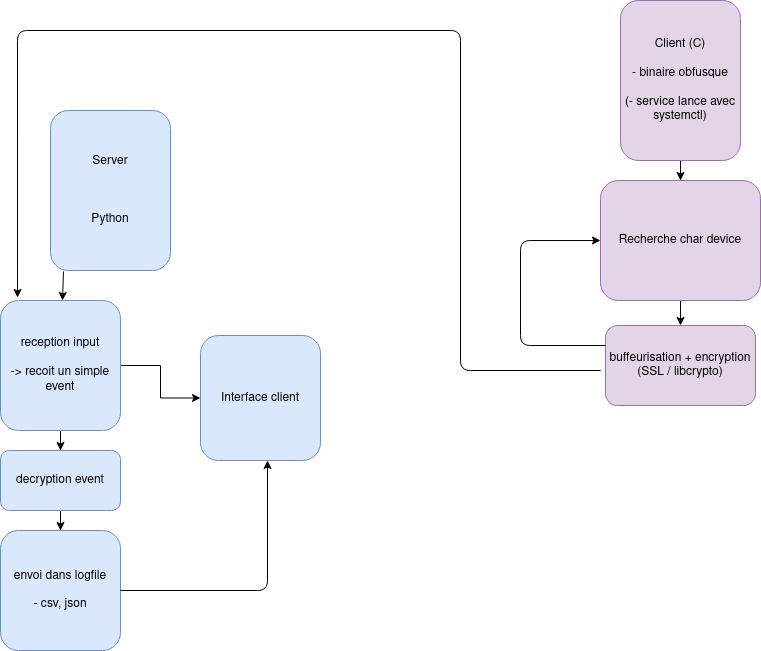

The diagram above was exported from draw.io. Its source (the exported page's mxGraphModel, read from the mxfile embedded in the PNG):
<mxGraphModel dx="1420" dy="776" grid="1" gridSize="10" guides="1" tooltips="1" connect="1" arrows="1" fold="1" page="1" pageScale="1" pageWidth="850" pageHeight="1100" math="0" shadow="0">
  <root>
    <mxCell id="0" />
    <mxCell id="1" parent="0" />
    <mxCell id="xskSHhDMTDRXcml5S113-6" value="&lt;div&gt;Server&lt;/div&gt;&lt;div&gt;&lt;br&gt;&lt;/div&gt;&lt;div&gt;&lt;br&gt;&lt;/div&gt;&lt;div&gt;&lt;br&gt;&lt;/div&gt;Python" style="rounded=1;whiteSpace=wrap;html=1;fillColor=#dae8fc;strokeColor=#6c8ebf;" vertex="1" parent="1">
      <mxGeometry x="110" y="120" width="120" height="160" as="geometry" />
    </mxCell>
    <mxCell id="xskSHhDMTDRXcml5S113-7" value="" style="endArrow=classic;html=1;exitX=0.108;exitY=1.006;exitDx=0;exitDy=0;exitPerimeter=0;" edge="1" parent="1" source="xskSHhDMTDRXcml5S113-6" target="xskSHhDMTDRXcml5S113-8">
      <mxGeometry width="50" height="50" relative="1" as="geometry">
        <mxPoint x="400" y="420" as="sourcePoint" />
        <mxPoint x="170" y="330" as="targetPoint" />
      </mxGeometry>
    </mxCell>
    <mxCell id="xskSHhDMTDRXcml5S113-10" value="" style="edgeStyle=orthogonalEdgeStyle;rounded=0;orthogonalLoop=1;jettySize=auto;html=1;" edge="1" parent="1" source="xskSHhDMTDRXcml5S113-8" target="xskSHhDMTDRXcml5S113-9">
      <mxGeometry relative="1" as="geometry" />
    </mxCell>
    <mxCell id="xskSHhDMTDRXcml5S113-12" value="" style="edgeStyle=orthogonalEdgeStyle;rounded=0;orthogonalLoop=1;jettySize=auto;html=1;" edge="1" parent="1" source="xskSHhDMTDRXcml5S113-8" target="xskSHhDMTDRXcml5S113-11">
      <mxGeometry relative="1" as="geometry" />
    </mxCell>
    <mxCell id="xskSHhDMTDRXcml5S113-8" value="&lt;div&gt;reception input&lt;/div&gt;&lt;div&gt;&lt;br&gt;&lt;/div&gt;&lt;div&gt;-&amp;gt; recoit un simple event&lt;br&gt;&lt;/div&gt;" style="rounded=1;whiteSpace=wrap;html=1;fillColor=#dae8fc;strokeColor=#6c8ebf;" vertex="1" parent="1">
      <mxGeometry x="60" y="310" width="120" height="130" as="geometry" />
    </mxCell>
    <mxCell id="xskSHhDMTDRXcml5S113-14" value="" style="edgeStyle=orthogonalEdgeStyle;rounded=0;orthogonalLoop=1;jettySize=auto;html=1;" edge="1" parent="1" source="xskSHhDMTDRXcml5S113-9" target="xskSHhDMTDRXcml5S113-13">
      <mxGeometry relative="1" as="geometry" />
    </mxCell>
    <mxCell id="xskSHhDMTDRXcml5S113-9" value="decryption event" style="rounded=1;whiteSpace=wrap;html=1;strokeColor=#6c8ebf;fillColor=#dae8fc;" vertex="1" parent="1">
      <mxGeometry x="60" y="460" width="120" height="60" as="geometry" />
    </mxCell>
    <mxCell id="xskSHhDMTDRXcml5S113-11" value="Interface client" style="rounded=1;whiteSpace=wrap;html=1;strokeColor=#6c8ebf;fillColor=#dae8fc;" vertex="1" parent="1">
      <mxGeometry x="260" y="345" width="120" height="125" as="geometry" />
    </mxCell>
    <mxCell id="xskSHhDMTDRXcml5S113-13" value="&lt;div&gt;envoi dans logfile&lt;/div&gt;&lt;div&gt;&lt;br&gt;&lt;/div&gt;&lt;div&gt;- csv, json&lt;br&gt;&lt;/div&gt;" style="rounded=1;whiteSpace=wrap;html=1;strokeColor=#6c8ebf;fillColor=#dae8fc;" vertex="1" parent="1">
      <mxGeometry x="60" y="540" width="120" height="120" as="geometry" />
    </mxCell>
    <mxCell id="xskSHhDMTDRXcml5S113-15" value="" style="endArrow=classic;html=1;exitX=1;exitY=0.5;exitDx=0;exitDy=0;" edge="1" parent="1" source="xskSHhDMTDRXcml5S113-13">
      <mxGeometry width="50" height="50" relative="1" as="geometry">
        <mxPoint x="400" y="420" as="sourcePoint" />
        <mxPoint x="327" y="470" as="targetPoint" />
        <Array as="points">
          <mxPoint x="327" y="600" />
        </Array>
      </mxGeometry>
    </mxCell>
    <mxCell id="xskSHhDMTDRXcml5S113-18" value="" style="edgeStyle=orthogonalEdgeStyle;rounded=0;orthogonalLoop=1;jettySize=auto;html=1;" edge="1" parent="1" source="xskSHhDMTDRXcml5S113-16" target="xskSHhDMTDRXcml5S113-17">
      <mxGeometry relative="1" as="geometry" />
    </mxCell>
    <mxCell id="xskSHhDMTDRXcml5S113-16" value="&lt;div&gt;Client (C)&lt;/div&gt;&lt;div&gt;&lt;br&gt;&lt;/div&gt;&lt;div&gt;- binaire obfusque&lt;br&gt;&lt;/div&gt;&lt;div&gt;&lt;br&gt;&lt;/div&gt;&lt;div&gt;(- service lance avec systemctl)&lt;br&gt;&lt;/div&gt;" style="rounded=1;whiteSpace=wrap;html=1;fillColor=#e1d5e7;strokeColor=#9673a6;" vertex="1" parent="1">
      <mxGeometry x="680" y="10" width="120" height="160" as="geometry" />
    </mxCell>
    <mxCell id="xskSHhDMTDRXcml5S113-20" value="" style="edgeStyle=orthogonalEdgeStyle;rounded=0;orthogonalLoop=1;jettySize=auto;html=1;" edge="1" parent="1" source="xskSHhDMTDRXcml5S113-17" target="xskSHhDMTDRXcml5S113-19">
      <mxGeometry relative="1" as="geometry" />
    </mxCell>
    <mxCell id="xskSHhDMTDRXcml5S113-17" value="Recherche char device" style="whiteSpace=wrap;html=1;rounded=1;strokeColor=#9673a6;fillColor=#e1d5e7;" vertex="1" parent="1">
      <mxGeometry x="660" y="190" width="160" height="120" as="geometry" />
    </mxCell>
    <mxCell id="xskSHhDMTDRXcml5S113-19" value="buffeurisation + encryption (SSL / libcrypto)" style="whiteSpace=wrap;html=1;rounded=1;strokeColor=#9673a6;fillColor=#e1d5e7;" vertex="1" parent="1">
      <mxGeometry x="665" y="335" width="150" height="80" as="geometry" />
    </mxCell>
    <mxCell id="xskSHhDMTDRXcml5S113-21" value="" style="endArrow=classic;html=1;entryX=0.142;entryY=-0.023;entryDx=0;entryDy=0;entryPerimeter=0;" edge="1" parent="1" target="xskSHhDMTDRXcml5S113-8">
      <mxGeometry width="50" height="50" relative="1" as="geometry">
        <mxPoint x="660" y="380" as="sourcePoint" />
        <mxPoint x="450" y="220" as="targetPoint" />
        <Array as="points">
          <mxPoint x="520" y="380" />
          <mxPoint x="520" y="40" />
          <mxPoint x="77" y="40" />
        </Array>
      </mxGeometry>
    </mxCell>
    <mxCell id="xskSHhDMTDRXcml5S113-22" value="" style="endArrow=classic;html=1;exitX=0;exitY=0.25;exitDx=0;exitDy=0;entryX=0;entryY=0.5;entryDx=0;entryDy=0;" edge="1" parent="1" source="xskSHhDMTDRXcml5S113-19" target="xskSHhDMTDRXcml5S113-17">
      <mxGeometry width="50" height="50" relative="1" as="geometry">
        <mxPoint x="400" y="270" as="sourcePoint" />
        <mxPoint x="580" y="230" as="targetPoint" />
        <Array as="points">
          <mxPoint x="580" y="355" />
          <mxPoint x="580" y="250" />
        </Array>
      </mxGeometry>
    </mxCell>
  </root>
</mxGraphModel>